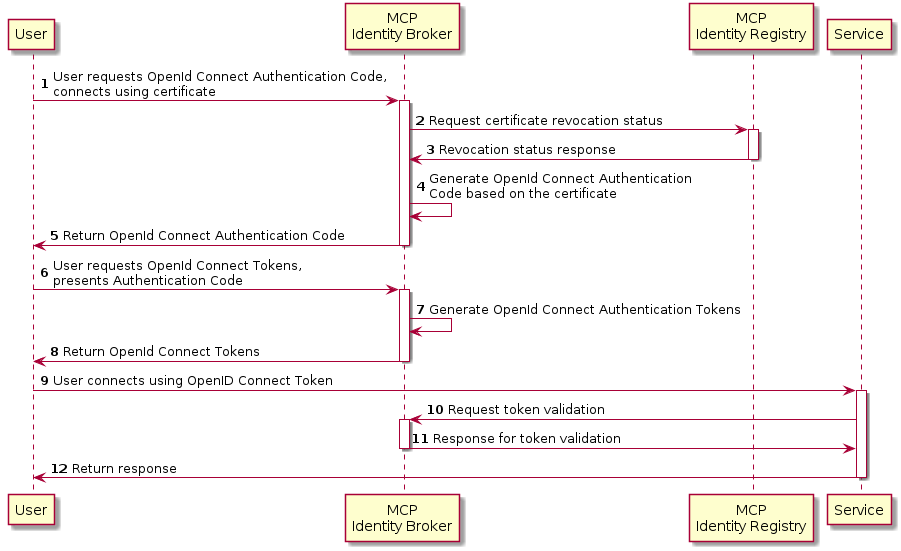

The diagram above was rendered by PlantUML. Its source (embedded in the PNG):
@startuml
autonumber
User -> "MCP\nIdentity Broker": User requests OpenId Connect Authentication Code,\nconnects using certificate
activate "MCP\nIdentity Broker"
"MCP\nIdentity Broker" -> "MCP\nIdentity Registry": Request certificate revocation status
activate "MCP\nIdentity Registry"
"MCP\nIdentity Registry" -> "MCP\nIdentity Broker": Revocation status response
deactivate "MCP\nIdentity Registry"
"MCP\nIdentity Broker" -> "MCP\nIdentity Broker": Generate OpenId Connect Authentication\nCode based on the certificate
"MCP\nIdentity Broker" -> User: Return OpenId Connect Authentication Code
deactivate "MCP\nIdentity Broker"
User -> "MCP\nIdentity Broker": User requests OpenId Connect Tokens,\npresents Authentication Code
activate "MCP\nIdentity Broker"
"MCP\nIdentity Broker" -> "MCP\nIdentity Broker": Generate OpenId Connect Authentication Tokens
"MCP\nIdentity Broker" -> User: Return OpenId Connect Tokens
deactivate "MCP\nIdentity Broker"
User -> Service: User connects using OpenID Connect Token
activate Service
Service -> "MCP\nIdentity Broker": Request token validation
activate "MCP\nIdentity Broker"
"MCP\nIdentity Broker" -> Service: Response for token validation
deactivate "MCP\nIdentity Broker"
Service -> User: Return response
deactivate Service
@enduml